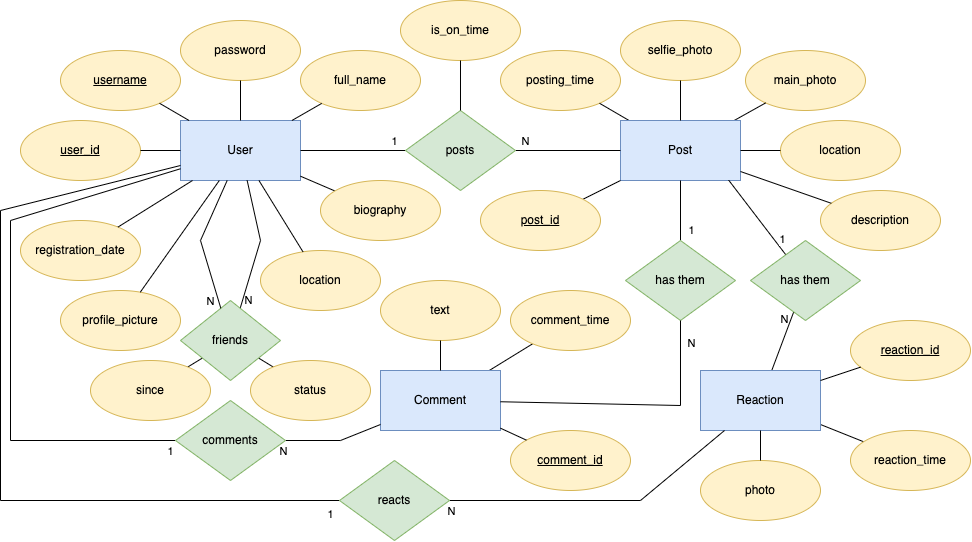

The diagram above was exported from draw.io. Its source (the exported page's mxGraphModel, read from the mxfile embedded in the PNG):
<mxGraphModel dx="1318" dy="754" grid="1" gridSize="10" guides="1" tooltips="1" connect="1" arrows="1" fold="1" page="1" pageScale="1" pageWidth="827" pageHeight="1169" math="0" shadow="0">
  <root>
    <mxCell id="0" />
    <mxCell id="1" parent="0" />
    <mxCell id="2" value="User" style="rounded=0;whiteSpace=wrap;html=1;fillColor=#dae8fc;strokeColor=#6c8ebf;" vertex="1" parent="1">
      <mxGeometry x="200" y="150" width="120" height="60" as="geometry" />
    </mxCell>
    <mxCell id="3" value="&lt;u&gt;username&lt;/u&gt;" style="ellipse;whiteSpace=wrap;html=1;fillColor=#fff2cc;strokeColor=#d6b656;" vertex="1" parent="1">
      <mxGeometry x="80" y="80" width="120" height="60" as="geometry" />
    </mxCell>
    <mxCell id="4" value="password" style="ellipse;whiteSpace=wrap;html=1;fillColor=#fff2cc;strokeColor=#d6b656;" vertex="1" parent="1">
      <mxGeometry x="200" y="50" width="120" height="60" as="geometry" />
    </mxCell>
    <mxCell id="5" value="posting_time" style="ellipse;whiteSpace=wrap;html=1;fillColor=#fff2cc;strokeColor=#d6b656;" vertex="1" parent="1">
      <mxGeometry x="520" y="80" width="120" height="60" as="geometry" />
    </mxCell>
    <mxCell id="6" value="registration_date" style="ellipse;whiteSpace=wrap;html=1;fillColor=#fff2cc;strokeColor=#d6b656;" vertex="1" parent="1">
      <mxGeometry x="40" y="250" width="120" height="60" as="geometry" />
    </mxCell>
    <mxCell id="7" value="main_photo" style="ellipse;whiteSpace=wrap;html=1;fillColor=#fff2cc;strokeColor=#d6b656;" vertex="1" parent="1">
      <mxGeometry x="765" y="80" width="120" height="60" as="geometry" />
    </mxCell>
    <mxCell id="8" value="&lt;u&gt;user_id&lt;/u&gt;" style="ellipse;whiteSpace=wrap;html=1;fillColor=#fff2cc;strokeColor=#d6b656;" vertex="1" parent="1">
      <mxGeometry x="40" y="150" width="120" height="60" as="geometry" />
    </mxCell>
    <mxCell id="9" value="selfie_photo" style="ellipse;whiteSpace=wrap;html=1;fillColor=#fff2cc;strokeColor=#d6b656;" vertex="1" parent="1">
      <mxGeometry x="640" y="50" width="120" height="60" as="geometry" />
    </mxCell>
    <mxCell id="10" value="" style="endArrow=none;html=1;rounded=0;" edge="1" source="2" target="3" parent="1">
      <mxGeometry width="50" height="50" relative="1" as="geometry">
        <mxPoint x="300" y="290" as="sourcePoint" />
        <mxPoint x="350" y="240" as="targetPoint" />
      </mxGeometry>
    </mxCell>
    <mxCell id="11" value="" style="endArrow=none;html=1;rounded=0;" edge="1" source="2" target="6" parent="1">
      <mxGeometry width="50" height="50" relative="1" as="geometry">
        <mxPoint x="380" y="350" as="sourcePoint" />
        <mxPoint x="430" y="300" as="targetPoint" />
      </mxGeometry>
    </mxCell>
    <mxCell id="12" value="" style="endArrow=none;html=1;rounded=0;" edge="1" source="16" target="5" parent="1">
      <mxGeometry width="50" height="50" relative="1" as="geometry">
        <mxPoint x="450" y="400" as="sourcePoint" />
        <mxPoint x="500" y="350" as="targetPoint" />
      </mxGeometry>
    </mxCell>
    <mxCell id="13" value="" style="endArrow=none;html=1;rounded=0;" edge="1" source="16" target="7" parent="1">
      <mxGeometry width="50" height="50" relative="1" as="geometry">
        <mxPoint x="460" y="410" as="sourcePoint" />
        <mxPoint x="510" y="360" as="targetPoint" />
      </mxGeometry>
    </mxCell>
    <mxCell id="14" value="" style="endArrow=none;html=1;rounded=0;" edge="1" source="8" target="2" parent="1">
      <mxGeometry width="50" height="50" relative="1" as="geometry">
        <mxPoint x="380" y="420" as="sourcePoint" />
        <mxPoint x="430" y="370" as="targetPoint" />
      </mxGeometry>
    </mxCell>
    <mxCell id="15" value="" style="endArrow=none;html=1;rounded=0;" edge="1" source="2" target="4" parent="1">
      <mxGeometry width="50" height="50" relative="1" as="geometry">
        <mxPoint x="330" y="250" as="sourcePoint" />
        <mxPoint x="380" y="200" as="targetPoint" />
      </mxGeometry>
    </mxCell>
    <mxCell id="16" value="Post" style="rounded=0;whiteSpace=wrap;html=1;fillColor=#dae8fc;strokeColor=#6c8ebf;" vertex="1" parent="1">
      <mxGeometry x="640" y="150" width="120" height="60" as="geometry" />
    </mxCell>
    <mxCell id="17" value="" style="endArrow=none;html=1;rounded=0;" edge="1" source="16" target="9" parent="1">
      <mxGeometry width="50" height="50" relative="1" as="geometry">
        <mxPoint x="630" y="340" as="sourcePoint" />
        <mxPoint x="680" y="290" as="targetPoint" />
      </mxGeometry>
    </mxCell>
    <mxCell id="18" value="" style="endArrow=none;html=1;rounded=0;" edge="1" source="25" target="16" parent="1">
      <mxGeometry width="50" height="50" relative="1" as="geometry">
        <mxPoint x="390" y="430" as="sourcePoint" />
        <mxPoint x="440" y="380" as="targetPoint" />
      </mxGeometry>
    </mxCell>
    <mxCell id="19" value="N" style="edgeLabel;html=1;align=center;verticalAlign=middle;resizable=0;points=[];" vertex="1" connectable="0" parent="18">
      <mxGeometry x="-0.7636" relative="1" as="geometry">
        <mxPoint x="-3" y="-10" as="offset" />
      </mxGeometry>
    </mxCell>
    <mxCell id="20" value="" style="endArrow=none;html=1;rounded=0;" edge="1" source="2" target="25" parent="1">
      <mxGeometry width="50" height="50" relative="1" as="geometry">
        <mxPoint x="400" y="440" as="sourcePoint" />
        <mxPoint x="450" y="390" as="targetPoint" />
      </mxGeometry>
    </mxCell>
    <mxCell id="21" value="1" style="edgeLabel;html=1;align=center;verticalAlign=middle;resizable=0;points=[];" vertex="1" connectable="0" parent="20">
      <mxGeometry x="0.7818" y="-1" relative="1" as="geometry">
        <mxPoint y="-11" as="offset" />
      </mxGeometry>
    </mxCell>
    <mxCell id="22" value="" style="endArrow=none;html=1;rounded=0;" edge="1" source="31" target="16" parent="1">
      <mxGeometry width="50" height="50" relative="1" as="geometry">
        <mxPoint x="250" y="440" as="sourcePoint" />
        <mxPoint x="300" y="390" as="targetPoint" />
      </mxGeometry>
    </mxCell>
    <mxCell id="23" value="1" style="edgeLabel;html=1;align=center;verticalAlign=middle;resizable=0;points=[];" vertex="1" connectable="0" parent="22">
      <mxGeometry x="-0.5" y="-2" relative="1" as="geometry">
        <mxPoint x="8" y="5" as="offset" />
      </mxGeometry>
    </mxCell>
    <mxCell id="24" value="" style="endArrow=none;html=1;rounded=0;" edge="1" source="30" target="29" parent="1">
      <mxGeometry width="50" height="50" relative="1" as="geometry">
        <mxPoint x="270" y="445" as="sourcePoint" />
        <mxPoint x="320" y="395" as="targetPoint" />
      </mxGeometry>
    </mxCell>
    <mxCell id="25" value="posts" style="rhombus;whiteSpace=wrap;html=1;fillColor=#d5e8d4;strokeColor=#82b366;" vertex="1" parent="1">
      <mxGeometry x="425" y="140" width="110" height="80" as="geometry" />
    </mxCell>
    <mxCell id="26" value="profile_picture" style="ellipse;whiteSpace=wrap;html=1;fillColor=#fff2cc;strokeColor=#d6b656;" vertex="1" parent="1">
      <mxGeometry x="80" y="320" width="120" height="60" as="geometry" />
    </mxCell>
    <mxCell id="27" value="&lt;u&gt;comment_id&lt;/u&gt;" style="ellipse;whiteSpace=wrap;html=1;fillColor=#fff2cc;strokeColor=#d6b656;" vertex="1" parent="1">
      <mxGeometry x="530" y="460" width="120" height="60" as="geometry" />
    </mxCell>
    <mxCell id="28" value="text" style="ellipse;whiteSpace=wrap;html=1;fillColor=#fff2cc;strokeColor=#d6b656;" vertex="1" parent="1">
      <mxGeometry x="400" y="310" width="120" height="60" as="geometry" />
    </mxCell>
    <mxCell id="29" value="comment_time" style="ellipse;whiteSpace=wrap;html=1;fillColor=#fff2cc;strokeColor=#d6b656;" vertex="1" parent="1">
      <mxGeometry x="530" y="320" width="120" height="60" as="geometry" />
    </mxCell>
    <mxCell id="30" value="Comment" style="rounded=0;whiteSpace=wrap;html=1;fillColor=#dae8fc;strokeColor=#6c8ebf;" vertex="1" parent="1">
      <mxGeometry x="400" y="400" width="120" height="60" as="geometry" />
    </mxCell>
    <mxCell id="31" value="has them" style="rhombus;whiteSpace=wrap;html=1;fillColor=#d5e8d4;strokeColor=#82b366;" vertex="1" parent="1">
      <mxGeometry x="645" y="270" width="110" height="80" as="geometry" />
    </mxCell>
    <mxCell id="32" value="" style="endArrow=none;html=1;rounded=0;" edge="1" source="41" target="16" parent="1">
      <mxGeometry width="50" height="50" relative="1" as="geometry">
        <mxPoint x="250" y="610" as="sourcePoint" />
        <mxPoint x="300" y="560" as="targetPoint" />
      </mxGeometry>
    </mxCell>
    <mxCell id="33" value="" style="endArrow=none;html=1;rounded=0;" edge="1" source="30" target="27" parent="1">
      <mxGeometry width="50" height="50" relative="1" as="geometry">
        <mxPoint x="270" y="610" as="sourcePoint" />
        <mxPoint x="320" y="560" as="targetPoint" />
      </mxGeometry>
    </mxCell>
    <mxCell id="34" value="" style="endArrow=none;html=1;rounded=0;" edge="1" source="28" target="30" parent="1">
      <mxGeometry width="50" height="50" relative="1" as="geometry">
        <mxPoint x="250" y="585" as="sourcePoint" />
        <mxPoint x="300" y="535" as="targetPoint" />
      </mxGeometry>
    </mxCell>
    <mxCell id="35" value="" style="endArrow=none;html=1;rounded=0;" edge="1" source="2" target="39" parent="1">
      <mxGeometry width="50" height="50" relative="1" as="geometry">
        <mxPoint x="280" y="610" as="sourcePoint" />
        <mxPoint x="330" y="560" as="targetPoint" />
      </mxGeometry>
    </mxCell>
    <mxCell id="36" value="" style="endArrow=none;html=1;rounded=0;" edge="1" source="30" target="31" parent="1">
      <mxGeometry width="50" height="50" relative="1" as="geometry">
        <mxPoint x="675" y="490" as="sourcePoint" />
        <mxPoint x="725" y="440" as="targetPoint" />
        <Array as="points">
          <mxPoint x="700" y="435" />
        </Array>
      </mxGeometry>
    </mxCell>
    <mxCell id="37" value="N" style="edgeLabel;html=1;align=center;verticalAlign=middle;resizable=0;points=[];" vertex="1" connectable="0" parent="36">
      <mxGeometry x="0.8074" y="-1" relative="1" as="geometry">
        <mxPoint x="9" y="-3" as="offset" />
      </mxGeometry>
    </mxCell>
    <mxCell id="38" value="location" style="ellipse;whiteSpace=wrap;html=1;fillColor=#fff2cc;strokeColor=#d6b656;" vertex="1" parent="1">
      <mxGeometry x="280" y="280" width="120" height="60" as="geometry" />
    </mxCell>
    <mxCell id="39" value="biography" style="ellipse;whiteSpace=wrap;html=1;fillColor=#fff2cc;strokeColor=#d6b656;" vertex="1" parent="1">
      <mxGeometry x="340" y="210" width="120" height="60" as="geometry" />
    </mxCell>
    <mxCell id="40" value="full_name" style="ellipse;whiteSpace=wrap;html=1;fillColor=#fff2cc;strokeColor=#d6b656;" vertex="1" parent="1">
      <mxGeometry x="320" y="80" width="120" height="60" as="geometry" />
    </mxCell>
    <mxCell id="41" value="&lt;u&gt;post_id&lt;/u&gt;" style="ellipse;whiteSpace=wrap;html=1;fillColor=#fff2cc;strokeColor=#d6b656;" vertex="1" parent="1">
      <mxGeometry x="500" y="220" width="120" height="60" as="geometry" />
    </mxCell>
    <mxCell id="42" value="" style="endArrow=none;html=1;rounded=0;" edge="1" source="38" target="2" parent="1">
      <mxGeometry width="50" height="50" relative="1" as="geometry">
        <mxPoint x="290" y="620" as="sourcePoint" />
        <mxPoint x="340" y="570" as="targetPoint" />
      </mxGeometry>
    </mxCell>
    <mxCell id="43" value="" style="endArrow=none;html=1;rounded=0;" edge="1" source="26" target="2" parent="1">
      <mxGeometry width="50" height="50" relative="1" as="geometry">
        <mxPoint x="300" y="630" as="sourcePoint" />
        <mxPoint x="350" y="580" as="targetPoint" />
      </mxGeometry>
    </mxCell>
    <mxCell id="44" value="" style="endArrow=none;html=1;rounded=0;startArrow=none;" edge="1" source="49" target="2" parent="1">
      <mxGeometry width="50" height="50" relative="1" as="geometry">
        <mxPoint x="310" y="640" as="sourcePoint" />
        <mxPoint x="360" y="590" as="targetPoint" />
        <Array as="points">
          <mxPoint x="280" y="270" />
        </Array>
      </mxGeometry>
    </mxCell>
    <mxCell id="45" value="N" style="edgeLabel;html=1;align=center;verticalAlign=middle;resizable=0;points=[];" vertex="1" connectable="0" parent="44">
      <mxGeometry x="-0.8525" relative="1" as="geometry">
        <mxPoint x="-33" y="2" as="offset" />
      </mxGeometry>
    </mxCell>
    <mxCell id="46" value="" style="endArrow=none;html=1;rounded=0;" edge="1" source="52" target="49" parent="1">
      <mxGeometry width="50" height="50" relative="1" as="geometry">
        <mxPoint x="330" y="660" as="sourcePoint" />
        <mxPoint x="310" y="530" as="targetPoint" />
      </mxGeometry>
    </mxCell>
    <mxCell id="47" value="" style="endArrow=none;html=1;rounded=0;" edge="1" source="53" target="49" parent="1">
      <mxGeometry width="50" height="50" relative="1" as="geometry">
        <mxPoint x="340" y="670" as="sourcePoint" />
        <mxPoint x="190" y="530" as="targetPoint" />
      </mxGeometry>
    </mxCell>
    <mxCell id="48" value="" style="endArrow=none;html=1;rounded=0;" edge="1" source="40" target="2" parent="1">
      <mxGeometry width="50" height="50" relative="1" as="geometry">
        <mxPoint x="350" y="680" as="sourcePoint" />
        <mxPoint x="400" y="630" as="targetPoint" />
      </mxGeometry>
    </mxCell>
    <mxCell id="49" value="friends" style="rhombus;whiteSpace=wrap;html=1;fillColor=#d5e8d4;strokeColor=#82b366;" vertex="1" parent="1">
      <mxGeometry x="200" y="330" width="100" height="80" as="geometry" />
    </mxCell>
    <mxCell id="50" value="" style="endArrow=none;html=1;rounded=0;" edge="1" source="2" target="49" parent="1">
      <mxGeometry width="50" height="50" relative="1" as="geometry">
        <mxPoint x="216.47058823529414" y="500" as="sourcePoint" />
        <mxPoint x="218.5" y="210" as="targetPoint" />
        <Array as="points">
          <mxPoint x="220" y="270" />
        </Array>
      </mxGeometry>
    </mxCell>
    <mxCell id="51" value="N" style="edgeLabel;html=1;align=center;verticalAlign=middle;resizable=0;points=[];" vertex="1" connectable="0" parent="50">
      <mxGeometry x="0.7828" y="3" relative="1" as="geometry">
        <mxPoint x="29" y="7" as="offset" />
      </mxGeometry>
    </mxCell>
    <mxCell id="52" value="status" style="ellipse;whiteSpace=wrap;html=1;fillColor=#fff2cc;strokeColor=#d6b656;" vertex="1" parent="1">
      <mxGeometry x="270" y="390" width="120" height="60" as="geometry" />
    </mxCell>
    <mxCell id="53" value="since" style="ellipse;whiteSpace=wrap;html=1;fillColor=#fff2cc;strokeColor=#d6b656;" vertex="1" parent="1">
      <mxGeometry x="110" y="390" width="120" height="60" as="geometry" />
    </mxCell>
    <mxCell id="54" value="is_on_time" style="ellipse;whiteSpace=wrap;html=1;fillColor=#fff2cc;strokeColor=#d6b656;" vertex="1" parent="1">
      <mxGeometry x="420" y="30" width="120" height="60" as="geometry" />
    </mxCell>
    <mxCell id="55" value="description" style="ellipse;whiteSpace=wrap;html=1;fillColor=#fff2cc;strokeColor=#d6b656;" vertex="1" parent="1">
      <mxGeometry x="840" y="220" width="120" height="60" as="geometry" />
    </mxCell>
    <mxCell id="56" value="location" style="ellipse;whiteSpace=wrap;html=1;fillColor=#fff2cc;strokeColor=#d6b656;" vertex="1" parent="1">
      <mxGeometry x="800" y="150" width="120" height="60" as="geometry" />
    </mxCell>
    <mxCell id="57" value="" style="endArrow=none;html=1;rounded=0;" edge="1" source="16" target="55" parent="1">
      <mxGeometry width="50" height="50" relative="1" as="geometry">
        <mxPoint x="1100" y="330" as="sourcePoint" />
        <mxPoint x="1150" y="280" as="targetPoint" />
      </mxGeometry>
    </mxCell>
    <mxCell id="58" value="" style="endArrow=none;html=1;rounded=0;exitX=0.901;exitY=0.993;exitDx=0;exitDy=0;exitPerimeter=0;" edge="1" source="16" target="70" parent="1">
      <mxGeometry width="50" height="50" relative="1" as="geometry">
        <mxPoint x="800" y="220" as="sourcePoint" />
        <mxPoint x="1150" y="280" as="targetPoint" />
        <Array as="points" />
      </mxGeometry>
    </mxCell>
    <mxCell id="59" value="1" style="edgeLabel;html=1;align=center;verticalAlign=middle;resizable=0;points=[];" vertex="1" connectable="0" parent="58">
      <mxGeometry x="0.8494" y="1" relative="1" as="geometry">
        <mxPoint y="-9" as="offset" />
      </mxGeometry>
    </mxCell>
    <mxCell id="60" value="" style="endArrow=none;html=1;rounded=0;" edge="1" source="70" target="67" parent="1">
      <mxGeometry width="50" height="50" relative="1" as="geometry">
        <mxPoint x="780" y="360" as="sourcePoint" />
        <mxPoint x="1150" y="280" as="targetPoint" />
        <Array as="points" />
      </mxGeometry>
    </mxCell>
    <mxCell id="61" value="N" style="edgeLabel;html=1;align=center;verticalAlign=middle;resizable=0;points=[];" vertex="1" connectable="0" parent="60">
      <mxGeometry x="-0.8667" relative="1" as="geometry">
        <mxPoint x="-8" y="3" as="offset" />
      </mxGeometry>
    </mxCell>
    <mxCell id="62" value="" style="endArrow=none;html=1;rounded=0;" edge="1" source="16" target="56" parent="1">
      <mxGeometry width="50" height="50" relative="1" as="geometry">
        <mxPoint x="470" y="420" as="sourcePoint" />
        <mxPoint x="520" y="370" as="targetPoint" />
      </mxGeometry>
    </mxCell>
    <mxCell id="63" value="" style="endArrow=none;html=1;rounded=0;" edge="1" source="67" target="66" parent="1">
      <mxGeometry width="50" height="50" relative="1" as="geometry">
        <mxPoint x="800" y="580" as="sourcePoint" />
        <mxPoint x="850" y="530" as="targetPoint" />
      </mxGeometry>
    </mxCell>
    <mxCell id="64" value="&lt;u&gt;reaction_id&lt;/u&gt;" style="ellipse;whiteSpace=wrap;html=1;fillColor=#fff2cc;strokeColor=#d6b656;" vertex="1" parent="1">
      <mxGeometry x="870" y="350" width="120" height="60" as="geometry" />
    </mxCell>
    <mxCell id="65" value="photo" style="ellipse;whiteSpace=wrap;html=1;fillColor=#fff2cc;strokeColor=#d6b656;" vertex="1" parent="1">
      <mxGeometry x="720" y="490" width="120" height="60" as="geometry" />
    </mxCell>
    <mxCell id="66" value="reaction_time" style="ellipse;whiteSpace=wrap;html=1;fillColor=#fff2cc;strokeColor=#d6b656;" vertex="1" parent="1">
      <mxGeometry x="870" y="460" width="120" height="60" as="geometry" />
    </mxCell>
    <mxCell id="67" value="Reaction" style="rounded=0;whiteSpace=wrap;html=1;fillColor=#dae8fc;strokeColor=#6c8ebf;" vertex="1" parent="1">
      <mxGeometry x="720" y="400" width="120" height="60" as="geometry" />
    </mxCell>
    <mxCell id="68" value="" style="endArrow=none;html=1;rounded=0;" edge="1" source="67" target="64" parent="1">
      <mxGeometry width="50" height="50" relative="1" as="geometry">
        <mxPoint x="800" y="745" as="sourcePoint" />
        <mxPoint x="850" y="695" as="targetPoint" />
      </mxGeometry>
    </mxCell>
    <mxCell id="69" value="" style="endArrow=none;html=1;rounded=0;" edge="1" source="65" target="67" parent="1">
      <mxGeometry width="50" height="50" relative="1" as="geometry">
        <mxPoint x="780" y="720" as="sourcePoint" />
        <mxPoint x="830" y="670" as="targetPoint" />
      </mxGeometry>
    </mxCell>
    <mxCell id="70" value="has them" style="rhombus;whiteSpace=wrap;html=1;fillColor=#d5e8d4;strokeColor=#82b366;" vertex="1" parent="1">
      <mxGeometry x="770" y="270" width="110" height="80" as="geometry" />
    </mxCell>
    <mxCell id="71" value="" style="endArrow=none;html=1;rounded=0;" edge="1" source="2" target="80" parent="1">
      <mxGeometry width="50" height="50" relative="1" as="geometry">
        <mxPoint x="1080" y="360" as="sourcePoint" />
        <mxPoint x="1130" y="310" as="targetPoint" />
        <Array as="points">
          <mxPoint x="30" y="250" />
          <mxPoint x="30" y="470" />
        </Array>
      </mxGeometry>
    </mxCell>
    <mxCell id="72" value="1" style="edgeLabel;html=1;align=center;verticalAlign=middle;resizable=0;points=[];" vertex="1" connectable="0" parent="71">
      <mxGeometry x="0.9733" relative="1" as="geometry">
        <mxPoint x="2" y="10" as="offset" />
      </mxGeometry>
    </mxCell>
    <mxCell id="73" value="" style="endArrow=none;html=1;rounded=0;" edge="1" source="79" target="67" parent="1">
      <mxGeometry width="50" height="50" relative="1" as="geometry">
        <mxPoint x="1090" y="370" as="sourcePoint" />
        <mxPoint x="1140" y="320" as="targetPoint" />
        <Array as="points">
          <mxPoint x="660" y="530" />
        </Array>
      </mxGeometry>
    </mxCell>
    <mxCell id="74" value="N" style="edgeLabel;html=1;align=center;verticalAlign=middle;resizable=0;points=[];" vertex="1" connectable="0" parent="73">
      <mxGeometry x="-0.7044" y="-3" relative="1" as="geometry">
        <mxPoint x="-43" y="7" as="offset" />
      </mxGeometry>
    </mxCell>
    <mxCell id="75" value="" style="endArrow=none;html=1;rounded=0;" edge="1" source="2" target="79" parent="1">
      <mxGeometry width="50" height="50" relative="1" as="geometry">
        <mxPoint x="1110" y="390" as="sourcePoint" />
        <mxPoint x="1160" y="340" as="targetPoint" />
        <Array as="points">
          <mxPoint x="20" y="240" />
          <mxPoint x="20" y="530" />
        </Array>
      </mxGeometry>
    </mxCell>
    <mxCell id="76" value="1" style="edgeLabel;html=1;align=center;verticalAlign=middle;resizable=0;points=[];" vertex="1" connectable="0" parent="75">
      <mxGeometry x="0.949" y="-2" relative="1" as="geometry">
        <mxPoint x="12" y="11" as="offset" />
      </mxGeometry>
    </mxCell>
    <mxCell id="77" value="" style="endArrow=none;html=1;rounded=0;" edge="1" source="80" target="30" parent="1">
      <mxGeometry width="50" height="50" relative="1" as="geometry">
        <mxPoint x="1080" y="360" as="sourcePoint" />
        <mxPoint x="1130" y="310" as="targetPoint" />
        <Array as="points">
          <mxPoint x="360" y="470" />
        </Array>
      </mxGeometry>
    </mxCell>
    <mxCell id="78" value="N" style="edgeLabel;html=1;align=center;verticalAlign=middle;resizable=0;points=[];" vertex="1" connectable="0" parent="77">
      <mxGeometry x="-0.8839" y="3" relative="1" as="geometry">
        <mxPoint x="-8" y="13" as="offset" />
      </mxGeometry>
    </mxCell>
    <mxCell id="79" value="reacts" style="rhombus;whiteSpace=wrap;html=1;fillColor=#d5e8d4;strokeColor=#82b366;" vertex="1" parent="1">
      <mxGeometry x="359" y="490" width="110" height="80" as="geometry" />
    </mxCell>
    <mxCell id="80" value="comments" style="rhombus;whiteSpace=wrap;html=1;fillColor=#d5e8d4;strokeColor=#82b366;" vertex="1" parent="1">
      <mxGeometry x="195" y="430" width="110" height="80" as="geometry" />
    </mxCell>
    <mxCell id="81" value="" style="endArrow=none;html=1;rounded=0;" edge="1" source="25" target="54" parent="1">
      <mxGeometry width="50" height="50" relative="1" as="geometry">
        <mxPoint x="470" y="390" as="sourcePoint" />
        <mxPoint x="520" y="340" as="targetPoint" />
      </mxGeometry>
    </mxCell>
  </root>
</mxGraphModel>